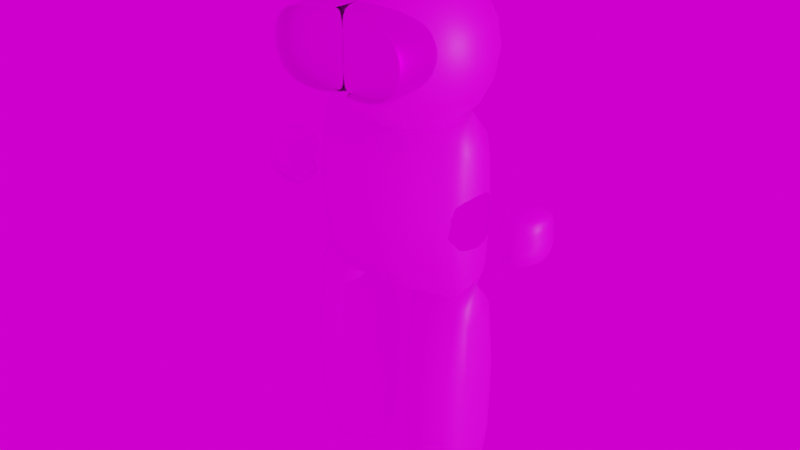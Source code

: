 # Source: C1.blend  (saved by Blender 3.6.11; exported with 4.5.12 LTS)
import bpy
from mathutils import Matrix  # noqa: F401  (used for matrix-valued properties, if any)

bpy.ops.wm.read_factory_settings(use_empty=True)
scene = bpy.context.scene
scene.name = 'Scene'

# ---- collections
col_charecter = bpy.data.collections.new('CHARECTER'); scene.collection.children.link(col_charecter)

# ---- images (referenced by path relative to the original .blend; pixels are not part of the script)
import os
ASSET_DIR = os.environ.get("B2B_ASSET_DIR", "")  # directory of the original .blend (textures are referenced by path, not embedded)
HERE = os.path.dirname(os.path.abspath(__file__))  # packed textures are extracted next to this script under _unpacked/

def load_image(name, relpath, width, height, colorspace="sRGB"):
    """Load a texture the original file referenced (path relative to the .blend, or extracted next to this script)."""
    p = next((c for c in (os.path.join(HERE, relpath), os.path.join(ASSET_DIR, relpath)) if relpath and os.path.exists(c)), "")
    if p:
        img = bpy.data.images.load(p, check_existing=True)
        img.name = name
    else:  # same state as the original file: an image datablock whose file is absent (Cycles renders it pink)
        img = bpy.data.images.new(name, width, height)
        img.source = "FILE"
        img.filepath = "//" + (relpath or name)
    img.colorspace_settings.name = colorspace
    return img
img_1697130628988_jpg_001 = load_image('1697130628988.jpg.001', '1697130628988.jpg', 1024, 1024, 'sRGB')
img_wallpaperflare_com_wallpaper_jpg = load_image('wallpaperflare.com_wallpaper.jpg', 'wallpaperflare.com_wallpaper.jpg', 1024, 1024, 'sRGB')

# ---- materials (node trees are filled in below, after node groups)
mat_man = bpy.data.materials.new('MAN')
mat_man.use_transparent_shadow = False
mat_glass = bpy.data.materials.new('GLASS')
mat_glass.use_transparent_shadow = False

# ---- material node trees
mat_man.use_nodes = True; mat_man.node_tree.nodes.clear()
_N = mat_man.node_tree.nodes; _L = mat_man.node_tree.links
n0 = _N.new('ShaderNodeBsdfPrincipled'); n0.name = 'Principled BSDF'; n0.location = (10, 300)
n0.distribution = 'GGX'
n0.subsurface_method = 'RANDOM_WALK_SKIN'
n0.inputs[3].default_value = 1.45
n0.inputs[27].default_value = (0.0, 0.0, 0.0, 1.0)
n0.inputs[28].default_value = 1.0
n1 = _N.new('ShaderNodeOutputMaterial'); n1.name = 'Material Output'; n1.location = (300, 300)
n2 = _N.new('ShaderNodeTexImage'); n2.name = 'Image Texture'; n2.location = (-280, 275)
n2.image = img_1697130628988_jpg_001
_L.new(n0.outputs[0], n1.inputs[0])
_L.new(n2.outputs[0], n0.inputs[0])
n1.is_active_output = True
mat_glass.use_nodes = True; mat_glass.node_tree.nodes.clear()
_N = mat_glass.node_tree.nodes; _L = mat_glass.node_tree.links
n0 = _N.new('ShaderNodeBsdfPrincipled'); n0.name = 'Principled BSDF'; n0.location = (10, 300)
n0.distribution = 'GGX'
n0.subsurface_method = 'RANDOM_WALK_SKIN'
n0.inputs[1].default_value = 1.0
n0.inputs[3].default_value = 1.45
n0.inputs[18].default_value = 1.0
n0.inputs[27].default_value = (0.0, 0.0, 0.0, 1.0)
n0.inputs[28].default_value = 1.0
n1 = _N.new('ShaderNodeOutputMaterial'); n1.name = 'Material Output'; n1.location = (300, 300)
n2 = _N.new('ShaderNodeTexImage'); n2.name = 'Image Texture'; n2.location = (-280, 275)
n2.image = img_1697130628988_jpg_001
_L.new(n0.outputs[0], n1.inputs[0])
_L.new(n2.outputs[0], n0.inputs[0])
n1.is_active_output = True

# ---- world
world_world = bpy.data.worlds.new('World'); scene.world = world_world
world_world.use_nodes = True; world_world.node_tree.nodes.clear()
_N = world_world.node_tree.nodes; _L = world_world.node_tree.links
n0 = _N.new('ShaderNodeBackground'); n0.name = 'Background'; n0.location = (10, 300)
n1 = _N.new('ShaderNodeOutputWorld'); n1.name = 'World Output'; n1.location = (300, 300)
n2 = _N.new('ShaderNodeTexEnvironment'); n2.name = 'Environment Texture'; n2.location = (-280, 275)
n2.image = img_wallpaperflare_com_wallpaper_jpg
_L.new(n0.outputs[0], n1.inputs[0])
_L.new(n2.outputs[0], n0.inputs[0])
n1.is_active_output = True
world_world.use_sun_shadow = False
world_world.sun_shadow_jitter_overblur = 0.0

# ---- lights
light_sun = bpy.data.lights.new('Sun', 'SUN')
light_sun.transmission_factor = 0.0
light_sun.energy = 1.0

# ---- meshes
me_cube_001 = bpy.data.meshes.new('Cube.001')
me_cube_001.from_pydata([(-0.7791, -0.7391, -1.009), (-0.7791, -0.7391, 0.9911), (-0.7791, 0.7391, -1.009), (-0.7791, 0.7391, 0.9911), (0.0, 1.16, -1.0), (0.0, 1.16, 1.0), (0.0, -1.16, -1.0), (0.0, -1.16, 1.0), (-0.4744, 1.121, -1.0), (-0.4744, -1.121, 1.0), (-0.4744, 1.121, 1.0), (-0.4744, -1.121, -1.0), (-1.103, 0.4183, -1.0), (-1.103, -0.4183, -1.0), (-1.103, -0.4183, 1.0), (-1.103, 0.4183, 1.0), (-1.54, -0.4295, -0.05747), (-1.354, -0.4295, 0.1096), (-1.954, -0.4295, -0.05747), (-1.97, -0.4295, 0.1096), (-1.54, 0.5636, -0.05747), (-1.354, 0.5636, 0.1096), (-1.954, 0.5636, -0.05747), (-1.97, 0.5636, 0.1096), (-1.439, -0.2701, 0.242), (-1.97, -0.2701, 0.242), (-1.97, 0.4073, 0.242), (-1.439, 0.4073, 0.242), (-1.954, 0.5636, -0.1877), (-1.54, 0.5636, -0.1877), (-1.54, -0.4295, -0.1877), (-1.954, -0.4295, -0.1877), (-1.359, -0.4295, -0.2699), (-1.359, 0.5636, -0.2699), (-1.774, 0.5636, -0.2699), (-1.774, -0.4295, -0.2699), (0.7791, -0.7391, -1.009), (0.7791, -0.7391, 0.9911), (0.7791, 0.7391, -1.009), (0.7791, 0.7391, 0.9911), (0.4744, 1.121, -1.0), (0.4744, -1.121, 1.0), (0.4744, 1.121, 1.0), (0.4744, -1.121, -1.0), (1.103, 0.4183, -1.0), (1.103, -0.4183, -1.0), (1.103, -0.4183, 1.0), (1.103, 0.4183, 1.0), (1.54, -0.4295, -0.05747), (1.354, -0.4295, 0.1096), (1.954, -0.4295, -0.05747), (1.97, -0.4295, 0.1096), (1.54, 0.5636, -0.05747), (1.354, 0.5636, 0.1096), (1.954, 0.5636, -0.05747), (1.97, 0.5636, 0.1096), (1.439, -0.2701, 0.242), (1.97, -0.2701, 0.242), (1.97, 0.4073, 0.242), (1.439, 0.4073, 0.242), (1.954, 0.5636, -0.1877), (1.54, 0.5636, -0.1877), (1.54, -0.4295, -0.1877), (1.954, -0.4295, -0.1877), (1.359, -0.4295, -0.2699), (1.359, 0.5636, -0.2699), (1.774, 0.5636, -0.2699), (1.774, -0.4295, -0.2699)], [], [(0, 1, 14, 13), (11, 9, 1, 0), (10, 3, 1, 9), (8, 4, 6, 11), (8, 10, 5, 4), (2, 3, 10, 8), (2, 8, 11, 0), (5, 10, 9, 7), (6, 7, 9, 11), (13, 14, 15, 12), (1, 3, 15, 14), (2, 0, 13, 12), (3, 2, 12, 15), (31, 35, 32, 30, 16, 17, 19, 18), (28, 34, 35, 31), (33, 32, 35, 34), (23, 19, 25, 26), (21, 17, 16, 20), (21, 23, 26, 27), (19, 17, 24, 25), (22, 18, 19, 23), (29, 33, 34, 28, 22, 23, 21, 20), (27, 24, 17, 21), (26, 25, 24, 27), (18, 22, 28, 31), (29, 30, 32, 33), (20, 16, 30, 29), (36, 45, 46, 37), (43, 36, 37, 41), (42, 41, 37, 39), (40, 43, 6, 4), (40, 4, 5, 42), (38, 40, 42, 39), (38, 36, 43, 40), (5, 7, 41, 42), (6, 43, 41, 7), (45, 44, 47, 46), (37, 46, 47, 39), (38, 44, 45, 36), (39, 47, 44, 38), (63, 50, 51, 49, 48, 62, 64, 67), (60, 63, 67, 66), (65, 66, 67, 64), (55, 58, 57, 51), (53, 52, 48, 49), (53, 59, 58, 55), (51, 57, 56, 49), (54, 55, 51, 50), (61, 52, 53, 55, 54, 60, 66, 65), (59, 53, 49, 56), (58, 59, 56, 57), (50, 63, 60, 54), (61, 65, 64, 62), (52, 61, 62, 48)])
me_cube_001.polygons.foreach_set('use_smooth', [True] * 54)
_uv = me_cube_001.uv_layers.new(name='UVMap')
_uv.uv.foreach_set('vector', [0.5634, 0.745, 0.5701, 0.7427, 0.5701, 0.7427, 0.5634, 0.745, 0.5628, 0.7433, 0.5695, 0.741, 0.5701, 0.7427, 0.5634, 0.745, 0.5705, 0.7275, 0.5722, 0.7269, 0.5745, 0.7336, 0.5728, 0.7342, 0.5537, 0.7333, 0.5554, 0.7327, 0.5577, 0.7394, 0.556, 0.74, 0.557, 0.7265, 0.5637, 0.7242, 0.5643, 0.7259, 0.5576, 0.7282, 0.5564, 0.7248, 0.5631, 0.7225, 0.5637, 0.7242, 0.557, 0.7265, 0.552, 0.7339, 0.5537, 0.7333, 0.556, 0.74, 0.5543, 0.7406, 0.5688, 0.7281, 0.5705, 0.7275, 0.5728, 0.7342, 0.5711, 0.7348, 0.5622, 0.7416, 0.5689, 0.7393, 0.5695, 0.741, 0.5628, 0.7433, 0.5541, 0.7181, 0.5608, 0.7158, 0.5631, 0.7225, 0.5564, 0.7248, 0.5745, 0.7336, 0.5722, 0.7269, 0.5722, 0.7269, 0.5745, 0.7336, 0.552, 0.7339, 0.5543, 0.7406, 0.5543, 0.7406, 0.552, 0.7339, 0.5631, 0.7225, 0.5564, 0.7248, 0.5564, 0.7248, 0.5631, 0.7225, 0.5564, 0.7248, 0.5564, 0.7248, 0.5541, 0.7181, 0.5541, 0.7181, 0.5541, 0.7181, 0.5608, 0.7158, 0.5631, 0.7225, 0.5564, 0.7248, 0.5587, 0.7315, 0.5587, 0.7315, 0.5564, 0.7248, 0.5564, 0.7248, 0.561, 0.7383, 0.5543, 0.7406, 0.552, 0.7339, 0.5587, 0.7315, 0.5655, 0.7292, 0.5631, 0.7225, 0.5631, 0.7225, 0.5655, 0.7292, 0.5678, 0.736, 0.5701, 0.7427, 0.5634, 0.745, 0.561, 0.7383, 0.5678, 0.736, 0.5655, 0.7292, 0.5655, 0.7292, 0.5678, 0.736, 0.5631, 0.7225, 0.5608, 0.7158, 0.5608, 0.7158, 0.5631, 0.7225, 0.5587, 0.7315, 0.5564, 0.7248, 0.5631, 0.7225, 0.5655, 0.7292, 0.561, 0.7383, 0.561, 0.7383, 0.5587, 0.7315, 0.5587, 0.7315, 0.5587, 0.7315, 0.5655, 0.7292, 0.5678, 0.736, 0.561, 0.7383, 0.5678, 0.736, 0.5701, 0.7427, 0.5701, 0.7427, 0.5678, 0.736, 0.5655, 0.7292, 0.5722, 0.7269, 0.5745, 0.7336, 0.5678, 0.736, 0.5564, 0.7248, 0.5587, 0.7315, 0.5587, 0.7315, 0.5564, 0.7248, 0.561, 0.7383, 0.5634, 0.745, 0.5634, 0.745, 0.561, 0.7383, 0.561, 0.7383, 0.5634, 0.745, 0.5634, 0.745, 0.561, 0.7383, 0.5634, 0.745, 0.5634, 0.745, 0.5701, 0.7427, 0.5701, 0.7427, 0.5628, 0.7433, 0.5634, 0.745, 0.5701, 0.7427, 0.5695, 0.741, 0.5705, 0.7275, 0.5728, 0.7342, 0.5745, 0.7336, 0.5722, 0.7269, 0.5537, 0.7333, 0.556, 0.74, 0.5577, 0.7394, 0.5554, 0.7327, 0.557, 0.7265, 0.5576, 0.7282, 0.5643, 0.7259, 0.5637, 0.7242, 0.5564, 0.7248, 0.557, 0.7265, 0.5637, 0.7242, 0.5631, 0.7225, 0.552, 0.7339, 0.5543, 0.7406, 0.556, 0.74, 0.5537, 0.7333, 0.5688, 0.7281, 0.5711, 0.7348, 0.5728, 0.7342, 0.5705, 0.7275, 0.5622, 0.7416, 0.5628, 0.7433, 0.5695, 0.741, 0.5689, 0.7393, 0.5541, 0.7181, 0.5564, 0.7248, 0.5631, 0.7225, 0.5608, 0.7158, 0.5745, 0.7336, 0.5745, 0.7336, 0.5722, 0.7269, 0.5722, 0.7269, 0.552, 0.7339, 0.552, 0.7339, 0.5543, 0.7406, 0.5543, 0.7406, 0.5631, 0.7225, 0.5631, 0.7225, 0.5564, 0.7248, 0.5564, 0.7248, 0.5564, 0.7248, 0.5564, 0.7248, 0.5631, 0.7225, 0.5608, 0.7158, 0.5541, 0.7181, 0.5541, 0.7181, 0.5541, 0.7181, 0.5564, 0.7248, 0.5587, 0.7315, 0.5564, 0.7248, 0.5564, 0.7248, 0.5587, 0.7315, 0.561, 0.7383, 0.5587, 0.7315, 0.552, 0.7339, 0.5543, 0.7406, 0.5655, 0.7292, 0.5655, 0.7292, 0.5631, 0.7225, 0.5631, 0.7225, 0.5678, 0.736, 0.561, 0.7383, 0.5634, 0.745, 0.5701, 0.7427, 0.5678, 0.736, 0.5678, 0.736, 0.5655, 0.7292, 0.5655, 0.7292, 0.5631, 0.7225, 0.5631, 0.7225, 0.5608, 0.7158, 0.5608, 0.7158, 0.5587, 0.7315, 0.5655, 0.7292, 0.5631, 0.7225, 0.5564, 0.7248, 0.561, 0.7383, 0.561, 0.7383, 0.5678, 0.736, 0.5655, 0.7292, 0.5587, 0.7315, 0.5587, 0.7315, 0.5587, 0.7315, 0.561, 0.7383, 0.5678, 0.736, 0.5678, 0.736, 0.5701, 0.7427, 0.5701, 0.7427, 0.5655, 0.7292, 0.5678, 0.736, 0.5745, 0.7336, 0.5722, 0.7269, 0.5564, 0.7248, 0.5564, 0.7248, 0.5587, 0.7315, 0.5587, 0.7315, 0.561, 0.7383, 0.561, 0.7383, 0.5634, 0.745, 0.5634, 0.745, 0.561, 0.7383, 0.561, 0.7383, 0.5634, 0.745, 0.5634, 0.745])
me_cube_001.materials.append(mat_man)
me_cube_001.materials.append(mat_glass)
me_cube_001.update()
me_cube_002 = bpy.data.meshes.new('Cube.002')
me_cube_002.from_pydata([(-0.8316, 1.8, 1.091), (-0.8316, 1.8, 1.718), (-0.9298, 0.5094, 1.055), (-0.9298, 0.5094, 1.755), (0.008602, 0.5094, 1.055), (0.008602, 0.5094, 1.755), (0.008602, 1.8, 1.055), (0.008602, 1.8, 1.755), (-0.08962, 1.8, 1.718), (-0.08962, 1.8, 1.091), (-0.9298, 2.007, 1.055), (-0.9298, 2.007, 1.755), (0.008602, 2.007, 1.755), (0.008602, 2.007, 1.055), (-0.8316, 2.007, 1.091), (-0.8316, 2.007, 1.718), (-0.08962, 2.007, 1.718), (-0.08962, 2.007, 1.091), (-0.8316, 1.8, 1.091), (-0.8316, 1.8, 1.718), (0.008602, 1.8, 1.055), (0.008602, 1.8, 1.755), (-0.08962, 1.8, 1.718), (-0.08962, 1.8, 1.091), (0.8316, 1.8, 1.091), (0.8316, 1.8, 1.718), (0.9298, 0.5094, 1.055), (0.9298, 0.5094, 1.755), (-0.008602, 0.5094, 1.055), (-0.008602, 0.5094, 1.755), (-0.008602, 1.8, 1.055), (-0.008602, 1.8, 1.755), (0.08962, 1.8, 1.718), (0.08962, 1.8, 1.091), (0.9298, 2.007, 1.055), (0.9298, 2.007, 1.755), (-0.008602, 2.007, 1.755), (-0.008602, 2.007, 1.055), (0.8316, 2.007, 1.091), (0.8316, 2.007, 1.718), (0.08962, 2.007, 1.718), (0.08962, 2.007, 1.091), (0.8316, 1.8, 1.091), (0.8316, 1.8, 1.718), (-0.008602, 1.8, 1.055), (-0.008602, 1.8, 1.755), (0.08962, 1.8, 1.718), (0.08962, 1.8, 1.091)], [], [(3, 11, 12, 7, 5), (6, 13, 10, 2, 4), (2, 3, 5, 4), (0, 1, 15, 14), (9, 0, 14, 17), (14, 15, 11, 10), (15, 16, 12, 11), (17, 14, 10, 13), (6, 9, 17, 13), (1, 8, 16, 15), (8, 7, 12, 16), (2, 10, 11, 3), (23, 22, 19, 18), (22, 23, 20, 21), (27, 29, 31, 36, 35), (30, 28, 26, 34, 37), (26, 28, 29, 27), (24, 38, 39, 25), (33, 41, 38, 24), (38, 34, 35, 39), (39, 35, 36, 40), (41, 37, 34, 38), (30, 37, 41, 33), (25, 39, 40, 32), (32, 40, 36, 31), (26, 27, 35, 34), (47, 42, 43, 46), (46, 45, 44, 47)])
me_cube_002.polygons.foreach_set('use_smooth', [True] * 28)
me_cube_002.polygons.foreach_set('material_index', [1, 1, 1, 1, 1, 1, 1, 1, 1, 1, 1, 1, 1, 1, 1, 1, 1, 1, 1, 1, 1, 1, 1, 1, 1, 1, 1, 1])
_uv = me_cube_002.uv_layers.new(name='UVMap')
_uv.uv.foreach_set('vector', [0.04503, 0.9722, 0.04503, 0.9805, 0.04091, 0.9805, 0.04091, 0.9805, 0.04091, 0.9722, 0.03425, 0.9756, 0.03425, 0.9756, 0.03013, 0.9756, 0.03013, 0.9673, 0.03425, 0.9673, 0.02856, 0.964, 0.0368, 0.964, 0.0368, 0.9681, 0.02856, 0.9681, 0.02899, 0.9883, 0.03637, 0.9883, 0.03637, 0.9883, 0.02899, 0.9883, 0.02899, 0.985, 0.02899, 0.9883, 0.02899, 0.9883, 0.02899, 0.985, 0.02899, 0.9883, 0.03637, 0.9883, 0.0368, 0.9887, 0.02856, 0.9887, 0.03637, 0.9883, 0.03637, 0.985, 0.0368, 0.9846, 0.0368, 0.9887, 0.02899, 0.985, 0.02899, 0.9883, 0.02856, 0.9887, 0.02856, 0.9846, 0.02856, 0.9846, 0.02899, 0.985, 0.02899, 0.985, 0.02856, 0.9846, 0.04617, 0.9834, 0.04617, 0.9801, 0.04617, 0.9801, 0.04617, 0.9834, 0.04617, 0.9801, 0.0466, 0.9797, 0.0466, 0.9797, 0.04617, 0.9801, 0.02856, 0.964, 0.02856, 0.9558, 0.0368, 0.9558, 0.0368, 0.964, 0.4963, 0.5128, 0.5037, 0.5128, 0.5037, 0.516, 0.4963, 0.516, 0.5037, 0.5128, 0.4963, 0.5128, 0.4959, 0.5123, 0.5041, 0.5123, 0.04503, 0.9722, 0.04091, 0.9722, 0.04091, 0.9805, 0.04091, 0.9805, 0.04503, 0.9805, 0.03425, 0.9756, 0.03425, 0.9673, 0.03013, 0.9673, 0.03013, 0.9756, 0.03425, 0.9756, 0.02856, 0.964, 0.02856, 0.9681, 0.0368, 0.9681, 0.0368, 0.964, 0.02899, 0.9883, 0.02899, 0.9883, 0.03637, 0.9883, 0.03637, 0.9883, 0.02899, 0.985, 0.02899, 0.985, 0.02899, 0.9883, 0.02899, 0.9883, 0.02899, 0.9883, 0.02856, 0.9887, 0.0368, 0.9887, 0.03637, 0.9883, 0.03637, 0.9883, 0.0368, 0.9887, 0.0368, 0.9846, 0.03637, 0.985, 0.02899, 0.985, 0.02856, 0.9846, 0.02856, 0.9887, 0.02899, 0.9883, 0.02856, 0.9846, 0.02856, 0.9846, 0.02899, 0.985, 0.02899, 0.985, 0.04617, 0.9834, 0.04617, 0.9834, 0.04617, 0.9801, 0.04617, 0.9801, 0.04617, 0.9801, 0.04617, 0.9801, 0.0466, 0.9797, 0.0466, 0.9797, 0.02856, 0.964, 0.0368, 0.964, 0.0368, 0.9558, 0.02856, 0.9558, 0.4963, 0.5128, 0.4963, 0.516, 0.5037, 0.516, 0.5037, 0.5128, 0.5037, 0.5128, 0.5041, 0.5123, 0.4959, 0.5123, 0.4963, 0.5128])
me_cube_002.materials.append(mat_man)
me_cube_002.materials.append(mat_glass)
me_cube_002.update()
me_cube_003 = bpy.data.meshes.new('Cube.003')
me_cube_003.from_pydata([(-1.027, 0.655, -2.515), (-1.027, 0.655, -0.5154), (-1.054, -0.5889, -2.526), (-1.054, -0.5889, -0.5261), (-0.6106, -0.8617, -2.537), (-0.6106, -0.8617, -0.5366), (-0.6106, 0.9049, -2.537), (-0.6106, 0.9049, -0.5366), (-1.147, -0.3194, -0.5261), (-1.147, -0.3194, -2.526), (-1.12, 0.4049, -2.515), (-1.12, 0.4049, -0.5154), (-0.4017, -0.6451, -0.5366), (-0.4017, 0.6883, -0.5366), (-0.4017, -0.6451, -2.537), (-0.4017, 0.6883, -2.537), (-0.1956, -0.2221, -0.5366), (-0.1956, 0.2653, -0.5366), (-0.1956, -0.2221, -2.537), (-0.1956, 0.2653, -2.537), (-0.9176, 0.4568, -2.734), (-0.936, -0.3885, -2.741), (-0.6349, 0.6266, -2.748), (-0.6349, -0.5739, -2.748), (-0.9809, 0.2868, -2.734), (-0.9993, -0.2054, -2.741), (-0.493, -0.4267, -2.748), (-0.493, 0.4794, -2.748), (-0.353, -0.1393, -2.748), (-0.353, 0.192, -2.748), (1.027, 0.655, -2.515), (1.027, 0.655, -0.5154), (1.054, -0.5889, -2.526), (1.054, -0.5889, -0.5261), (0.6106, -0.8617, -2.537), (0.6106, -0.8617, -0.5366), (0.6106, 0.9049, -2.537), (0.6106, 0.9049, -0.5366), (1.147, -0.3194, -0.5261), (1.147, -0.3194, -2.526), (1.12, 0.4049, -2.515), (1.12, 0.4049, -0.5154), (0.4017, -0.6451, -0.5366), (0.4017, 0.6883, -0.5366), (0.4017, -0.6451, -2.537), (0.4017, 0.6883, -2.537), (0.1956, -0.2221, -0.5366), (0.1956, 0.2653, -0.5366), (0.1956, -0.2221, -2.537), (0.1956, 0.2653, -2.537), (0.9176, 0.4568, -2.734), (0.936, -0.3885, -2.741), (0.6349, 0.6266, -2.748), (0.6349, -0.5739, -2.748), (0.9809, 0.2868, -2.734), (0.9993, -0.2054, -2.741), (0.493, -0.4267, -2.748), (0.493, 0.4794, -2.748), (0.353, -0.1393, -2.748), (0.353, 0.192, -2.748)], [], [(4, 5, 3, 2), (2, 3, 8, 9), (15, 19, 29, 27), (3, 5, 7, 1), (0, 1, 7, 6), (9, 8, 11, 10), (1, 0, 10, 11), (14, 4, 23, 26), (3, 1, 11, 8), (7, 5, 12, 13), (15, 13, 17, 19), (5, 4, 14, 12), (19, 18, 28, 29), (6, 7, 13, 15), (17, 16, 18, 19), (13, 12, 16, 17), (12, 14, 18, 16), (0, 6, 22, 20), (23, 21, 20, 22), (20, 21, 25, 24), (23, 22, 27, 26), (26, 27, 29, 28), (4, 2, 21, 23), (9, 10, 24, 25), (6, 15, 27, 22), (2, 9, 25, 21), (18, 14, 26, 28), (10, 0, 20, 24), (34, 32, 33, 35), (32, 39, 38, 33), (45, 57, 59, 49), (33, 31, 37, 35), (30, 36, 37, 31), (39, 40, 41, 38), (31, 41, 40, 30), (44, 56, 53, 34), (33, 38, 41, 31), (37, 43, 42, 35), (45, 49, 47, 43), (35, 42, 44, 34), (49, 59, 58, 48), (36, 45, 43, 37), (47, 49, 48, 46), (43, 47, 46, 42), (42, 46, 48, 44), (30, 50, 52, 36), (53, 52, 50, 51), (50, 54, 55, 51), (53, 56, 57, 52), (56, 58, 59, 57), (34, 53, 51, 32), (39, 55, 54, 40), (36, 52, 57, 45), (32, 51, 55, 39), (48, 58, 56, 44), (40, 54, 50, 30)])
me_cube_003.polygons.foreach_set('use_smooth', [True] * 56)
_uv = me_cube_003.uv_layers.new(name='UVMap')
_uv.uv.foreach_set('vector', [0.5576, 0.7282, 0.5643, 0.7259, 0.5655, 0.7292, 0.5587, 0.7315, 0.5587, 0.7315, 0.5655, 0.7292, 0.5655, 0.7292, 0.5587, 0.7315, 0.5622, 0.7416, 0.5622, 0.7416, 0.5622, 0.7416, 0.5622, 0.7416, 0.5655, 0.7292, 0.5688, 0.7281, 0.5711, 0.7348, 0.5678, 0.736, 0.561, 0.7383, 0.5678, 0.736, 0.5689, 0.7393, 0.5622, 0.7416, 0.5587, 0.7315, 0.5655, 0.7292, 0.5678, 0.736, 0.561, 0.7383, 0.5678, 0.736, 0.561, 0.7383, 0.561, 0.7383, 0.5678, 0.736, 0.5576, 0.7282, 0.5576, 0.7282, 0.5576, 0.7282, 0.5576, 0.7282, 0.5655, 0.7292, 0.5678, 0.736, 0.5678, 0.736, 0.5655, 0.7292, 0.5711, 0.7348, 0.5688, 0.7281, 0.5688, 0.7281, 0.5711, 0.7348, 0.5622, 0.7416, 0.5689, 0.7393, 0.5689, 0.7393, 0.5622, 0.7416, 0.5643, 0.7259, 0.5576, 0.7282, 0.5576, 0.7282, 0.5643, 0.7259, 0.5622, 0.7416, 0.5554, 0.7327, 0.5554, 0.7327, 0.5622, 0.7416, 0.5622, 0.7416, 0.5689, 0.7393, 0.5689, 0.7393, 0.5622, 0.7416, 0.5689, 0.7393, 0.5643, 0.7259, 0.5554, 0.7327, 0.5622, 0.7416, 0.5711, 0.7348, 0.5688, 0.7281, 0.5688, 0.7281, 0.5711, 0.7348, 0.5643, 0.7259, 0.5576, 0.7282, 0.5576, 0.7282, 0.5643, 0.7259, 0.561, 0.7383, 0.5622, 0.7416, 0.5622, 0.7416, 0.561, 0.7383, 0.5554, 0.7327, 0.5587, 0.7315, 0.561, 0.7383, 0.5577, 0.7394, 0.561, 0.7383, 0.5587, 0.7315, 0.5587, 0.7315, 0.561, 0.7383, 0.5554, 0.7327, 0.5577, 0.7394, 0.5577, 0.7394, 0.5554, 0.7327, 0.5554, 0.7327, 0.5577, 0.7394, 0.5577, 0.7394, 0.5554, 0.7327, 0.5576, 0.7282, 0.5587, 0.7315, 0.5587, 0.7315, 0.5576, 0.7282, 0.5587, 0.7315, 0.561, 0.7383, 0.561, 0.7383, 0.5587, 0.7315, 0.5622, 0.7416, 0.5622, 0.7416, 0.5622, 0.7416, 0.5622, 0.7416, 0.5587, 0.7315, 0.5587, 0.7315, 0.5587, 0.7315, 0.5587, 0.7315, 0.5576, 0.7282, 0.5576, 0.7282, 0.5576, 0.7282, 0.5576, 0.7282, 0.561, 0.7383, 0.561, 0.7383, 0.561, 0.7383, 0.561, 0.7383, 0.5576, 0.7282, 0.5587, 0.7315, 0.5655, 0.7292, 0.5643, 0.7259, 0.5587, 0.7315, 0.5587, 0.7315, 0.5655, 0.7292, 0.5655, 0.7292, 0.5622, 0.7416, 0.5622, 0.7416, 0.5622, 0.7416, 0.5622, 0.7416, 0.5655, 0.7292, 0.5678, 0.736, 0.5711, 0.7348, 0.5688, 0.7281, 0.561, 0.7383, 0.5622, 0.7416, 0.5689, 0.7393, 0.5678, 0.736, 0.5587, 0.7315, 0.561, 0.7383, 0.5678, 0.736, 0.5655, 0.7292, 0.5678, 0.736, 0.5678, 0.736, 0.561, 0.7383, 0.561, 0.7383, 0.5576, 0.7282, 0.5576, 0.7282, 0.5576, 0.7282, 0.5576, 0.7282, 0.5655, 0.7292, 0.5655, 0.7292, 0.5678, 0.736, 0.5678, 0.736, 0.5711, 0.7348, 0.5711, 0.7348, 0.5688, 0.7281, 0.5688, 0.7281, 0.5622, 0.7416, 0.5622, 0.7416, 0.5689, 0.7393, 0.5689, 0.7393, 0.5643, 0.7259, 0.5643, 0.7259, 0.5576, 0.7282, 0.5576, 0.7282, 0.5622, 0.7416, 0.5622, 0.7416, 0.5554, 0.7327, 0.5554, 0.7327, 0.5622, 0.7416, 0.5622, 0.7416, 0.5689, 0.7393, 0.5689, 0.7393, 0.5689, 0.7393, 0.5622, 0.7416, 0.5554, 0.7327, 0.5643, 0.7259, 0.5711, 0.7348, 0.5711, 0.7348, 0.5688, 0.7281, 0.5688, 0.7281, 0.5643, 0.7259, 0.5643, 0.7259, 0.5576, 0.7282, 0.5576, 0.7282, 0.561, 0.7383, 0.561, 0.7383, 0.5622, 0.7416, 0.5622, 0.7416, 0.5554, 0.7327, 0.5577, 0.7394, 0.561, 0.7383, 0.5587, 0.7315, 0.561, 0.7383, 0.561, 0.7383, 0.5587, 0.7315, 0.5587, 0.7315, 0.5554, 0.7327, 0.5554, 0.7327, 0.5577, 0.7394, 0.5577, 0.7394, 0.5554, 0.7327, 0.5554, 0.7327, 0.5577, 0.7394, 0.5577, 0.7394, 0.5576, 0.7282, 0.5576, 0.7282, 0.5587, 0.7315, 0.5587, 0.7315, 0.5587, 0.7315, 0.5587, 0.7315, 0.561, 0.7383, 0.561, 0.7383, 0.5622, 0.7416, 0.5622, 0.7416, 0.5622, 0.7416, 0.5622, 0.7416, 0.5587, 0.7315, 0.5587, 0.7315, 0.5587, 0.7315, 0.5587, 0.7315, 0.5576, 0.7282, 0.5576, 0.7282, 0.5576, 0.7282, 0.5576, 0.7282, 0.561, 0.7383, 0.561, 0.7383, 0.561, 0.7383, 0.561, 0.7383])
me_cube_003.materials.append(mat_man)
me_cube_003.materials.append(mat_glass)
me_cube_003.update()
me_cube_004 = bpy.data.meshes.new('Cube.004')
me_cube_004.from_pydata([(0.0, 2.275e-07, 2.098), (0.0, 0.8316, 1.949), (0.0, 1.346, 1.558), (0.0, 1.346, 1.076), (0.0, 0.8316, 0.6857), (-0.4856, 0.6728, 1.949), (-0.7212, 1.089, 1.558), (-0.7212, 1.089, 1.076), (-0.4856, 0.6728, 0.6857), (-0.7212, 0.257, 1.949), (-1.103, 0.4158, 1.558), (-1.103, 0.4158, 1.076), (-0.7212, 0.257, 0.6857), (0.0, 2.275e-07, 0.5367), (-0.7212, -0.257, 1.949), (-1.103, -0.4158, 1.558), (-1.103, -0.4158, 1.076), (-0.7212, -0.257, 0.6857), (-0.4856, -0.6728, 1.949), (-0.7212, -1.089, 1.558), (-0.7212, -1.089, 1.076), (-0.4856, -0.6728, 0.6857), (0.0, -0.8316, 1.949), (0.0, -1.346, 1.558), (0.0, -1.346, 1.076), (0.0, -0.8316, 0.6857), (0.4856, 0.6728, 1.949), (0.7212, 1.089, 1.558), (0.7212, 1.089, 1.076), (0.4856, 0.6728, 0.6857), (0.7212, 0.257, 1.949), (1.103, 0.4158, 1.558), (1.103, 0.4158, 1.076), (0.7212, 0.257, 0.6857), (0.7212, -0.257, 1.949), (1.103, -0.4158, 1.558), (1.103, -0.4158, 1.076), (0.7212, -0.257, 0.6857), (0.4856, -0.6728, 1.949), (0.7212, -1.089, 1.558), (0.7212, -1.089, 1.076), (0.4856, -0.6728, 0.6857)], [], [(4, 3, 7, 8), (2, 1, 5, 6), (13, 4, 8), (3, 2, 6, 7), (1, 0, 5), (8, 7, 11, 12), (6, 5, 9, 10), (13, 8, 12), (7, 6, 10, 11), (5, 0, 9), (12, 11, 16, 17), (10, 9, 14, 15), (13, 12, 17), (11, 10, 15, 16), (9, 0, 14), (17, 16, 20, 21), (15, 14, 18, 19), (13, 17, 21), (16, 15, 19, 20), (14, 0, 18), (21, 20, 24, 25), (19, 18, 22, 23), (13, 21, 25), (20, 19, 23, 24), (18, 0, 22), (4, 29, 28, 3), (2, 27, 26, 1), (13, 29, 4), (3, 28, 27, 2), (1, 26, 0), (29, 33, 32, 28), (27, 31, 30, 26), (13, 33, 29), (28, 32, 31, 27), (26, 30, 0), (33, 37, 36, 32), (31, 35, 34, 30), (13, 37, 33), (32, 36, 35, 31), (30, 34, 0), (37, 41, 40, 36), (35, 39, 38, 34), (13, 41, 37), (36, 40, 39, 35), (34, 38, 0), (41, 25, 24, 40), (39, 23, 22, 38), (13, 25, 41), (40, 24, 23, 39), (38, 22, 0)])
me_cube_004.polygons.foreach_set('use_smooth', [True] * 50)
_uv = me_cube_004.uv_layers.new(name='UVMap')
_uv.uv.foreach_set('vector', [0.5513, 0.7251, 0.5531, 0.7305, 0.5504, 0.7314, 0.5486, 0.726, 0.555, 0.7359, 0.5568, 0.7412, 0.5541, 0.7422, 0.5523, 0.7368, 0.5481, 0.7202, 0.5513, 0.7251, 0.5486, 0.726, 0.5531, 0.7305, 0.555, 0.7359, 0.5523, 0.7368, 0.5504, 0.7314, 0.5568, 0.7412, 0.5573, 0.7471, 0.5541, 0.7422, 0.5486, 0.726, 0.5504, 0.7314, 0.5477, 0.7323, 0.5459, 0.727, 0.5523, 0.7368, 0.5541, 0.7422, 0.5514, 0.7431, 0.5496, 0.7377, 0.5454, 0.7211, 0.5486, 0.726, 0.5459, 0.727, 0.5504, 0.7314, 0.5523, 0.7368, 0.5496, 0.7377, 0.5477, 0.7323, 0.5541, 0.7422, 0.5546, 0.748, 0.5514, 0.7431, 0.5728, 0.7177, 0.5746, 0.7231, 0.5719, 0.724, 0.5701, 0.7186, 0.5765, 0.7285, 0.5783, 0.7338, 0.5756, 0.7348, 0.5738, 0.7294, 0.5696, 0.7128, 0.5728, 0.7177, 0.5701, 0.7186, 0.5746, 0.7231, 0.5765, 0.7285, 0.5738, 0.7294, 0.5719, 0.724, 0.5783, 0.7338, 0.5788, 0.7397, 0.5756, 0.7348, 0.5701, 0.7186, 0.5719, 0.724, 0.5692, 0.7249, 0.5674, 0.7196, 0.5738, 0.7294, 0.5756, 0.7348, 0.5729, 0.7357, 0.5711, 0.7303, 0.5669, 0.7137, 0.5701, 0.7186, 0.5674, 0.7196, 0.5719, 0.724, 0.5738, 0.7294, 0.5711, 0.7303, 0.5692, 0.7249, 0.5756, 0.7348, 0.5761, 0.7406, 0.5729, 0.7357, 0.5674, 0.7196, 0.5692, 0.7249, 0.5665, 0.7259, 0.5647, 0.7205, 0.5711, 0.7303, 0.5729, 0.7357, 0.5702, 0.7366, 0.5684, 0.7312, 0.5642, 0.7146, 0.5674, 0.7196, 0.5647, 0.7205, 0.5692, 0.7249, 0.5711, 0.7303, 0.5684, 0.7312, 0.5665, 0.7259, 0.5729, 0.7357, 0.5734, 0.7415, 0.5702, 0.7366, 0.5513, 0.7251, 0.5486, 0.726, 0.5504, 0.7314, 0.5531, 0.7305, 0.555, 0.7359, 0.5523, 0.7368, 0.5541, 0.7422, 0.5568, 0.7412, 0.5481, 0.7202, 0.5486, 0.726, 0.5513, 0.7251, 0.5531, 0.7305, 0.5504, 0.7314, 0.5523, 0.7368, 0.555, 0.7359, 0.5568, 0.7412, 0.5541, 0.7422, 0.5573, 0.7471, 0.5486, 0.726, 0.5459, 0.727, 0.5477, 0.7323, 0.5504, 0.7314, 0.5523, 0.7368, 0.5496, 0.7377, 0.5514, 0.7431, 0.5541, 0.7422, 0.5454, 0.7211, 0.5459, 0.727, 0.5486, 0.726, 0.5504, 0.7314, 0.5477, 0.7323, 0.5496, 0.7377, 0.5523, 0.7368, 0.5541, 0.7422, 0.5514, 0.7431, 0.5546, 0.748, 0.5728, 0.7177, 0.5701, 0.7186, 0.5719, 0.724, 0.5746, 0.7231, 0.5765, 0.7285, 0.5738, 0.7294, 0.5756, 0.7348, 0.5783, 0.7338, 0.5696, 0.7128, 0.5701, 0.7186, 0.5728, 0.7177, 0.5746, 0.7231, 0.5719, 0.724, 0.5738, 0.7294, 0.5765, 0.7285, 0.5783, 0.7338, 0.5756, 0.7348, 0.5788, 0.7397, 0.5701, 0.7186, 0.5674, 0.7196, 0.5692, 0.7249, 0.5719, 0.724, 0.5738, 0.7294, 0.5711, 0.7303, 0.5729, 0.7357, 0.5756, 0.7348, 0.5669, 0.7137, 0.5674, 0.7196, 0.5701, 0.7186, 0.5719, 0.724, 0.5692, 0.7249, 0.5711, 0.7303, 0.5738, 0.7294, 0.5756, 0.7348, 0.5729, 0.7357, 0.5761, 0.7406, 0.5674, 0.7196, 0.5647, 0.7205, 0.5665, 0.7259, 0.5692, 0.7249, 0.5711, 0.7303, 0.5684, 0.7312, 0.5702, 0.7366, 0.5729, 0.7357, 0.5642, 0.7146, 0.5647, 0.7205, 0.5674, 0.7196, 0.5692, 0.7249, 0.5665, 0.7259, 0.5684, 0.7312, 0.5711, 0.7303, 0.5729, 0.7357, 0.5702, 0.7366, 0.5734, 0.7415])
me_cube_004.materials.append(mat_man)
me_cube_004.materials.append(mat_glass)
me_cube_004.update()

# ---- objects
ob_body = bpy.data.objects.new('BODY', me_cube_001)
ob_glass = bpy.data.objects.new('GLASS', me_cube_002)
ob_sun = bpy.data.objects.new('Sun', light_sun)
ob_legs = bpy.data.objects.new('LEGS', me_cube_003)
ob_head = bpy.data.objects.new('HEAD', me_cube_004)

# ---- transforms, parenting, visibility, modifiers, constraints
ob_body.location = (0.0, 0.0, 0.0)
ob_body.rotation_euler = (0.0, -0.0, -3.142)
ob_body.scale = (0.7558, 0.5425, 1.0)
_m = ob_body.modifiers.new('Subdivision', 'SUBSURF')
_m.render_levels = 1
ob_glass.location = (0.0, 0.2572, 0.0)
ob_glass.rotation_euler = (0.0, -0.0, -3.142)
ob_glass.scale = (0.7558, 0.5425, 1.0)
_m = ob_glass.modifiers.new('Subdivision', 'SUBSURF')
_m.levels = 3
_m.render_levels = 3
ob_sun.location = (19.37, -0.04439, 2.639)
ob_sun.rotation_euler = (1.7e-06, 1.497, 1.829e-06)
ob_legs.location = (0.0, 0.0, 0.0)
ob_legs.rotation_euler = (0.0, -0.0, -3.142)
ob_legs.scale = (0.7558, 0.5425, 1.0)
_m = ob_legs.modifiers.new('Subdivision', 'SUBSURF')
_m.render_levels = 1
ob_head.location = (0.0, 0.0, 0.0)
ob_head.rotation_euler = (0.0, -0.0, -3.142)
ob_head.scale = (0.7558, 0.5425, 1.0)
_m = ob_head.modifiers.new('Subdivision', 'SUBSURF')
_m.render_levels = 1

# ---- collection membership
col_charecter.objects.link(ob_body)
col_charecter.objects.link(ob_glass)
col_charecter.objects.link(ob_sun)
col_charecter.objects.link(ob_legs)
col_charecter.objects.link(ob_head)

# ---- scene / render settings (as saved in the file)
scene.frame_start = 1; scene.frame_end = 250; scene.frame_set(93)
scene.render.engine = 'BLENDER_EEVEE_NEXT'
scene.cycles.sampling_pattern = 'TABULATED_SOBOL'
scene.view_settings.view_transform = 'Filmic'
bpy.context.view_layer.update()

# ---- added for rendering (the .blend has no active camera): camera
cam_auto = bpy.data.cameras.new('AutoCamera')
cam_auto.lens = 50.0
cam_auto.sensor_width = 36.0
cam_auto.clip_end = 1000.0
ob_auto_camera = bpy.data.objects.new('AutoCamera', cam_auto)
scene.collection.objects.link(ob_auto_camera)
ob_auto_camera.location = (5.45708, -6.59932, 4.04039)
ob_auto_camera.rotation_euler = (1.09748, -7.21219e-08, 0.694738)
scene.camera = ob_auto_camera
bpy.context.view_layer.update()
